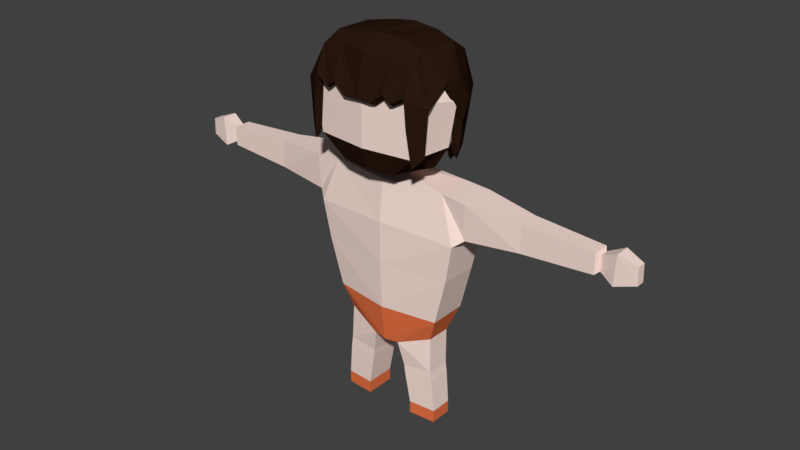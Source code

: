 # Source: caveman.blend  (saved by Blender 2.77.0; exported with 4.5.12 LTS)
import bpy
from mathutils import Matrix  # noqa: F401  (used for matrix-valued properties, if any)

bpy.ops.wm.read_factory_settings(use_empty=True)
scene = bpy.context.scene
scene.name = 'Scene'

# ---- collections
col_collection_1 = bpy.data.collections.new('Collection 1'); scene.collection.children.link(col_collection_1)

# ---- materials (node trees are filled in below, after node groups)
mat_skin = bpy.data.materials.new('Skin')
mat_skin.alpha_threshold = 0.0
mat_skin.use_transparent_shadow = False
mat_skin.diffuse_color = (0.9551, 0.7514, 0.6803, 1.0)
mat_skin.roughness = 0.5
mat_clothing = bpy.data.materials.new('Clothing')
mat_clothing.alpha_threshold = 0.0
mat_clothing.use_transparent_shadow = False
mat_clothing.diffuse_color = (0.8, 0.1715, 0.06169, 1.0)
mat_clothing.roughness = 0.5
mat_hair = bpy.data.materials.new('Hair')
mat_hair.alpha_threshold = 0.0
mat_hair.use_transparent_shadow = False
mat_hair.diffuse_color = (0.02365, 0.01016, 0.005306, 1.0)
mat_hair.roughness = 0.5

# ---- material node trees

# ---- world
world_world = bpy.data.worlds.new('World'); scene.world = world_world
world_world.color = (0.05088, 0.05088, 0.05088)
world_world.use_sun_shadow = False
world_world.sun_shadow_jitter_overblur = 0.0
world_world.cycles.sampling_method = 'MANUAL'

# ---- meshes
me_cylinder = bpy.data.meshes.new('Cylinder')
me_cylinder.from_pydata([(0.0, -0.8656, 4.985), (0.0, -0.7348, 5.567), (0.0, 0.2915, 5.73), (0.717, 0.1743, 5.629), (0.2266, -0.8656, 4.985), (0.4386, -0.6383, 5.567), (0.6714, -0.425, 5.663), (0.0, -0.425, 5.75), (0.0, 0.5604, 5.415), (0.6111, 0.5604, 5.415), (0.0, 0.8346, 4.553), (0.6188, 0.7646, 4.882), (0.4002, -0.8455, 5.126), (0.5209, -0.8455, 5.028), (0.7248, -0.8222, 5.147), (0.7647, -0.833, 4.799), (0.8169, -0.7791, 4.217), (0.9477, -0.6745, 4.36), (0.9949, -0.6663, 5.017), (0.7482, -0.6298, 5.509), (0.9783, -0.2955, 5.255), (0.9473, 0.02559, 5.244), (1.019, 0.1338, 4.929), (0.9838, 0.05591, 4.669), (0.9134, 0.08805, 4.249), (0.848, 0.1104, 4.123), (0.7584, 0.2456, 4.009), (0.7629, 0.3643, 4.182), (0.5128, 0.4392, 3.86), (0.4329, 0.607, 4.046), (0.2058, 0.6075, 3.942), (0.09416, 0.7864, 4.157), (0.3585, 0.3089, 5.68), (0.3357, -0.425, 5.741), (0.0, -0.8045, 4.945), (0.2588, -0.8045, 4.945), (0.0, 0.7468, 4.552), (0.4172, -0.7861, 5.074), (0.5273, -0.7861, 4.985), (0.7133, -0.7648, 5.093), (0.7498, -0.7747, 4.776), (0.7974, -0.7255, 4.245), (0.9167, -0.6301, 4.375), (0.9598, -0.6226, 4.975), (0.9446, -0.2843, 5.192), (0.9496, 0.03631, 4.657), (0.8855, 0.06564, 4.274), (0.8258, 0.08603, 4.159), (0.7441, 0.2093, 4.055), (0.7481, 0.3177, 4.213), (0.5199, 0.386, 3.92), (0.4471, 0.5391, 4.088), (0.2399, 0.5395, 3.994), (0.138, 0.7028, 4.191), (0.0, -0.4407, 5.139), (0.4406, -0.4407, 5.139), (0.0, 0.2245, 4.971), (0.5085, -0.4329, 5.195), (0.5557, -0.4329, 5.157), (0.6355, -0.4238, 5.203), (0.6511, -0.428, 5.067), (0.6715, -0.4069, 4.839), (0.7227, -0.366, 4.895), (0.7412, -0.3628, 5.152), (0.7346, -0.2177, 5.245), (0.7368, -0.08021, 5.016), (0.7093, -0.06764, 4.852), (0.6837, -0.05889, 4.802), (0.6486, -0.006013, 4.758), (0.6504, 0.04044, 4.825), (0.5525, 0.06975, 4.7), (0.5213, 0.1354, 4.772), (0.4324, 0.1356, 4.732), (0.3887, 0.2056, 4.816), (0.8045, 0.1192, 0.1914), (0.7582, 0.1304, 0.7036), (0.8045, -0.2195, 0.1914), (0.7582, -0.2308, 0.7036), (0.3861, -0.2486, 0.1914), (0.3032, -0.2599, 0.6576), (0.3861, 0.2085, 0.1914), (0.3032, 0.2197, 0.6576), (0.7464, 0.1304, 0.78), (0.7464, -0.2308, 0.78), (0.2914, -0.2599, 0.734), (0.2914, 0.2197, 0.734), (0.7376, 0.1304, 0.8476), (0.7376, -0.2308, 0.8476), (0.2826, -0.2599, 0.8016), (0.2826, 0.2197, 0.8016), (0.2033, -0.3129, 1.173), (0.2033, 0.2329, 1.173), (0.717, 0.1584, 1.377), (0.717, -0.2119, 1.382), (0.0, -0.3563, 1.176), (0.0, 0.2344, 1.176), (0.8503, 0.2935, 1.747), (0.8503, -0.2916, 1.747), (0.0, -0.4187, 1.74), (0.0, 0.4163, 1.74), (1.038, 0.2769, 2.458), (1.038, -0.3174, 2.458), (0.0, -0.4445, 2.452), (0.0, 0.3998, 2.452), (1.145, 0.3304, 3.041), (1.145, -0.3394, 3.041), (0.0, -0.4511, 3.097), (0.0, 0.4188, 3.097), (0.9112, 0.2847, 3.723), (0.9112, -0.262, 3.723), (0.0, -0.3737, 3.716), (0.0, 0.3731, 3.716), (0.2425, -0.1024, 3.766), (0.2425, 0.1182, 3.766), (1.277, 0.2469, 3.141), (1.277, -0.2333, 3.141), (1.277, 0.2899, 3.696), (1.277, -0.2763, 3.696), (2.09, 0.158, 3.21), (2.09, -0.1615, 3.21), (2.089, 0.158, 3.628), (2.089, -0.1615, 3.628), (3.139, 0.1267, 3.271), (3.139, -0.1303, 3.271), (3.139, 0.1267, 3.569), (3.139, -0.1303, 3.569), (3.182, 0.0593, 3.306), (3.182, -0.05922, 3.306), (3.182, 0.0593, 3.534), (3.182, -0.05922, 3.534), (3.393, 0.1166, 3.197), (3.393, -0.1165, 3.197), (3.419, 0.1166, 3.644), (3.419, -0.1165, 3.644), (3.698, 0.06644, 3.291), (3.698, -0.06636, 3.291), (3.688, 0.06644, 3.546), (3.688, -0.06636, 3.546), (0.0, -0.1475, 3.763), (0.0, 0.1538, 3.763), (0.2485, -0.1029, 3.876), (0.2485, 0.1176, 3.876), (0.0, -0.148, 3.873), (0.0, 0.1533, 3.873), (0.4932, 0.2932, 4.03), (0.4156, -0.644, 3.974), (0.0, 0.3403, 4.026), (0.0, -0.7035, 3.971), (0.6116, 0.4552, 4.375), (0.7657, -0.6975, 4.293), (0.0, 0.5621, 4.37), (0.0, -0.7846, 4.288), (0.6372, 0.4807, 4.968), (0.8442, -0.6899, 5.065), (0.0, 0.6605, 4.959), (0.0, -0.7824, 5.065), (0.6519, 0.2975, 5.465), (0.6732, -0.4665, 5.459), (0.0, 0.3392, 5.46), (0.0, -0.5197, 5.459), (0.361, 0.08436, 5.628), (0.3461, -0.2565, 5.625), (0.0, 0.103, 5.625), (0.0, -0.2803, 5.625), (0.3111, 0.007343, 3.876), (0.7003, -0.1345, 4.002), (0.9061, -0.1331, 4.334), (0.9846, -0.07681, 4.963), (0.7545, -0.08451, 5.452), (0.4937, -0.0861, 5.626), (0.8052, 0.1184, 0.0006392), (0.8052, -0.2203, 0.0006392), (0.3868, -0.2494, 0.0006392), (0.3868, 0.2077, 0.0006392)], [], [(8, 9, 11, 10), (2, 32, 3, 9, 8), (5, 1, 0, 4), (33, 6, 3, 32), (1, 5, 6, 33, 7), (5, 4, 12, 19), (13, 14, 19, 12), (14, 15, 18, 19), (16, 17, 18, 15), (18, 20, 6, 19), (6, 5, 19), (3, 6, 20, 21), (9, 3, 21, 22), (11, 9, 22, 23), (24, 27, 11, 23), (25, 26, 27, 24), (27, 28, 29, 11), (29, 30, 31, 11), (10, 11, 31), (20, 23, 22, 21), (7, 33, 32, 2), (12, 4, 35, 37), (27, 26, 48, 49), (20, 18, 43, 44), (13, 12, 37, 38), (28, 27, 49, 50), (14, 13, 38, 39), (29, 28, 50, 51), (4, 0, 34, 35), (15, 14, 39, 40), (30, 29, 51, 52), (16, 15, 40, 41), (31, 30, 52, 53), (23, 20, 44, 45), (24, 23, 45, 46), (10, 31, 53, 36), (25, 24, 46, 47), (18, 17, 42, 43), (26, 25, 47, 48), (52, 51, 71, 72), (44, 43, 63, 64), (35, 34, 54, 55), (53, 52, 72, 73), (46, 45, 65, 66), (37, 35, 55, 57), (36, 53, 73, 56), (47, 46, 66, 67), (38, 37, 57, 58), (45, 44, 64, 65), (48, 47, 67, 68), (39, 38, 58, 59), (49, 48, 68, 69), (40, 39, 59, 60), (50, 49, 69, 70), (41, 40, 60, 61), (51, 50, 70, 71), (43, 42, 62, 63), (74, 75, 77, 76), (78, 79, 81, 80), (77, 75, 82, 83), (81, 79, 84, 85), (85, 84, 88, 89), (83, 82, 86, 87), (89, 88, 90, 91), (87, 86, 92, 93), (79, 77, 83, 84), (76, 77, 79, 78), (88, 84, 83, 87), (91, 95, 99, 96), (93, 92, 96, 97), (94, 90, 97, 98), (90, 88, 87, 93), (96, 99, 103, 100), (97, 96, 100, 101), (98, 97, 101, 102), (100, 103, 107, 104), (101, 100, 104, 105), (102, 101, 105, 106), (105, 104, 114, 115), (106, 105, 109, 110), (91, 96, 92), (104, 107, 111, 108), (110, 109, 112, 138), (115, 114, 118, 119), (104, 108, 116, 114), (109, 105, 115, 117), (108, 109, 117, 116), (118, 120, 124, 122), (114, 116, 120, 118), (116, 117, 121, 120), (117, 115, 119, 121), (125, 123, 127, 129), (120, 121, 125, 124), (121, 119, 123, 125), (119, 118, 122, 123), (126, 128, 132, 130), (123, 122, 126, 127), (122, 124, 128, 126), (124, 125, 129, 128), (132, 133, 137, 136), (128, 129, 133, 132), (129, 127, 131, 133), (127, 126, 130, 131), (135, 134, 136, 137), (133, 131, 135, 137), (131, 130, 134, 135), (130, 132, 136, 134), (97, 90, 93), (91, 92, 86, 89), (85, 89, 86, 82), (75, 81, 85, 82), (74, 80, 81, 75), (90, 94, 95, 91), (108, 111, 139, 113), (109, 108, 113, 112), (112, 113, 141, 164, 140), (113, 139, 143, 141), (138, 112, 140, 142), (164, 141, 144, 165), (142, 140, 145, 147), (141, 143, 146, 144), (147, 145, 149, 151), (144, 146, 150, 148), (165, 144, 148, 166), (151, 149, 153, 155), (148, 150, 154, 152), (166, 148, 152, 167), (155, 153, 157, 159), (152, 154, 158, 156), (167, 152, 156, 168), (159, 157, 161, 163), (156, 158, 162, 160), (168, 156, 160, 169), (161, 169, 160, 162, 163), (157, 168, 169, 161), (153, 167, 168, 157), (149, 166, 167, 153), (145, 165, 166, 149), (140, 164, 165, 145), (78, 80, 173, 172), (80, 74, 170, 173), (76, 78, 172, 171), (74, 76, 171, 170), (171, 172, 173, 170)])
me_cylinder.polygons.foreach_set('material_index', [2, 2, 2, 2, 2, 2, 2, 2, 2, 2, 2, 2, 2, 2, 2, 2, 2, 2, 2, 2, 2, 2, 2, 2, 2, 2, 2, 2, 2, 2, 2, 2, 2, 2, 2, 2, 2, 2, 2, 2, 2, 2, 2, 2, 2, 2, 2, 2, 2, 2, 2, 2, 2, 2, 2, 2, 2, 0, 0, 0, 0, 0, 0, 0, 0, 0, 0, 0, 1, 1, 1, 0, 0, 0, 0, 0, 0, 0, 0, 0, 1, 0, 0, 0, 0, 0, 0, 0, 0, 0, 0, 0, 0, 0, 0, 0, 0, 0, 0, 0, 0, 0, 0, 0, 0, 0, 0, 1, 0, 0, 0, 0, 1, 0, 0, 0, 0, 0, 0, 2, 0, 2, 0, 0, 0, 0, 0, 0, 0, 0, 0, 0, 0, 0, 0, 0, 0, 2, 2, 1, 1, 1, 1, 0])
me_cylinder.materials.append(mat_skin)
me_cylinder.materials.append(mat_clothing)
me_cylinder.materials.append(mat_hair)
me_cylinder.use_remesh_preserve_volume = False
me_cylinder.use_remesh_preserve_attributes = False
me_cylinder.use_mirror_vertex_groups = False
me_cylinder.update()

# ---- objects
ob_empty = bpy.data.objects.new('Empty', None)
ob_caveman = bpy.data.objects.new('Caveman', me_cylinder)

# ---- transforms, parenting, visibility, modifiers, constraints
ob_empty.location = (0.0, 0.0, 0.0)
ob_empty.rotation_euler = (1.571, -0.0, 0.0)
ob_empty.scale = (7.417, 7.417, 7.417)
ob_empty.empty_display_type = 'IMAGE'
ob_empty.empty_image_offset = (-0.5, 0.0)
ob_empty.hide_viewport = True
ob_empty.hide_select = True
ob_empty.lineart.crease_threshold = 0.0
ob_caveman.location = (0.0, 0.0, 0.0)
ob_caveman.lineart.crease_threshold = 0.0
_m = ob_caveman.modifiers.new('Mirror', 'MIRROR')
_m.use_clip = True

# ---- collection membership
col_collection_1.objects.link(ob_empty)
col_collection_1.objects.link(ob_caveman)

# ---- scene / render settings (as saved in the file)
scene.frame_start = 1; scene.frame_end = 250; scene.frame_set(1)
scene.render.engine = 'BLENDER_EEVEE_NEXT'
scene.render.resolution_percentage = 50
scene.render.dither_intensity = 0.0
scene.cycles.use_denoising = False
scene.cycles.samples = 128
scene.cycles.sampling_pattern = 'TABULATED_SOBOL'
scene.cycles.light_sampling_threshold = 0.0
scene.cycles.use_adaptive_sampling = False
scene.cycles.use_light_tree = False
scene.cycles.blur_glossy = 0.0
scene.cycles.sample_clamp_indirect = 0.0
scene.view_settings.view_transform = 'Standard'
bpy.context.view_layer.update()

# ---- added for rendering (the .blend has no active camera and no usable light): camera, sun
cam_auto = bpy.data.cameras.new('AutoCamera')
cam_auto.lens = 50.0
cam_auto.sensor_width = 36.0
cam_auto.clip_end = 1000.0
ob_auto_camera = bpy.data.objects.new('AutoCamera', cam_auto)
scene.collection.objects.link(ob_auto_camera)
ob_auto_camera.location = (8.80904, -10.5863, 9.92277)
ob_auto_camera.rotation_euler = (1.09748, -7.21219e-08, 0.694738)
scene.camera = ob_auto_camera
light_auto_sun = bpy.data.lights.new('AutoSun', 'SUN')
light_auto_sun.energy = 3.0
light_auto_sun.angle = 0.0523599
ob_auto_sun = bpy.data.objects.new('AutoSun', light_auto_sun)
scene.collection.objects.link(ob_auto_sun)
ob_auto_sun.rotation_euler = (0.872665, 0.174533, 0.523599)
bpy.context.view_layer.update()
